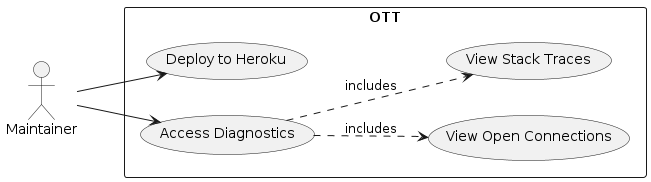

The diagram above was rendered by PlantUML. Its source (embedded in the PNG):
@startuml
left to right direction
actor "Maintainer" as maint
rectangle OTT {
  usecase "Deploy to Heroku" as UC1
  usecase "Access Diagnostics" as UC2
  usecase "View Open Connections" as UC2.1
  usecase "View Stack Traces" as UC2.2
}
maint --> UC1
maint --> UC2
UC2 --> UC2.1 #line.dashed : includes
UC2 --> UC2.2 #line.dashed : includes
@enduml